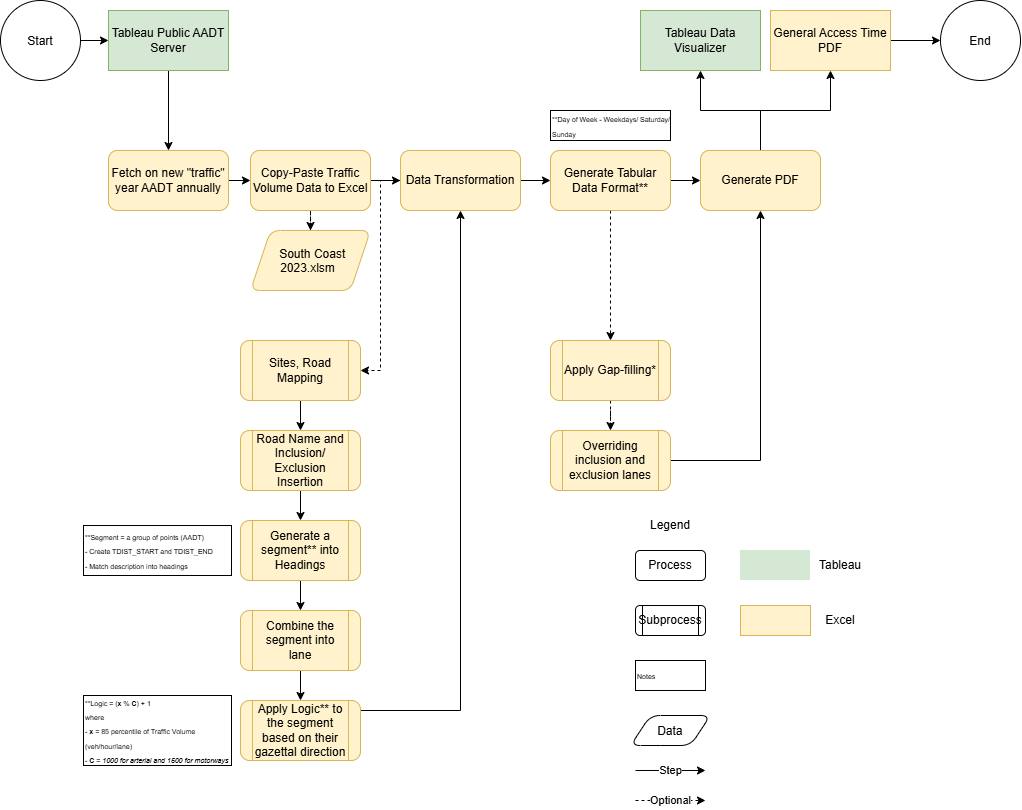

The diagram above was exported from draw.io. Its source (the exported page's mxGraphModel, read from the mxfile embedded in the PNG):
<mxGraphModel dx="1312" dy="1026" grid="1" gridSize="10" guides="1" tooltips="1" connect="1" arrows="1" fold="1" page="1" pageScale="1" pageWidth="850" pageHeight="1100" math="0" shadow="0">
  <root>
    <mxCell id="0" />
    <mxCell id="1" parent="0" />
    <mxCell id="RIznE9oI2IyOWT6D9eAL-5" edge="1" parent="1" source="RIznE9oI2IyOWT6D9eAL-1" style="edgeStyle=orthogonalEdgeStyle;rounded=0;orthogonalLoop=1;jettySize=auto;html=1;" target="RIznE9oI2IyOWT6D9eAL-4" value="">
      <mxGeometry relative="1" as="geometry" />
    </mxCell>
    <mxCell id="RIznE9oI2IyOWT6D9eAL-1" parent="1" style="ellipse;whiteSpace=wrap;html=1;shapeInside=1;aspect=fixed;" value="Start" vertex="1">
      <mxGeometry height="80" width="80" x="40" y="90" as="geometry" />
    </mxCell>
    <mxCell id="RIznE9oI2IyOWT6D9eAL-7" edge="1" parent="1" source="RIznE9oI2IyOWT6D9eAL-4" style="edgeStyle=orthogonalEdgeStyle;rounded=0;orthogonalLoop=1;jettySize=auto;html=1;" target="RIznE9oI2IyOWT6D9eAL-6" value="">
      <mxGeometry relative="1" as="geometry" />
    </mxCell>
    <mxCell id="RIznE9oI2IyOWT6D9eAL-4" parent="1" style="whiteSpace=wrap;html=1;fillColor=#d5e8d4;strokeColor=#82b366;" value="Tableau Public AADT Server" vertex="1">
      <mxGeometry height="60" width="120" x="148" y="100" as="geometry" />
    </mxCell>
    <mxCell id="RIznE9oI2IyOWT6D9eAL-9" edge="1" parent="1" source="RIznE9oI2IyOWT6D9eAL-6" style="edgeStyle=orthogonalEdgeStyle;rounded=0;orthogonalLoop=1;jettySize=auto;html=1;" target="RIznE9oI2IyOWT6D9eAL-8" value="">
      <mxGeometry relative="1" as="geometry" />
    </mxCell>
    <mxCell id="RIznE9oI2IyOWT6D9eAL-6" parent="1" style="rounded=1;whiteSpace=wrap;html=1;fillColor=#fff2cc;strokeColor=#d6b656;" value="Fetch on new &quot;traffic&quot; year AADT annually" vertex="1">
      <mxGeometry height="60" width="120" x="148" y="240" as="geometry" />
    </mxCell>
    <mxCell id="RIznE9oI2IyOWT6D9eAL-11" edge="1" parent="1" source="RIznE9oI2IyOWT6D9eAL-8" style="edgeStyle=orthogonalEdgeStyle;rounded=0;orthogonalLoop=1;jettySize=auto;html=1;dashed=1;" target="RIznE9oI2IyOWT6D9eAL-10" value="">
      <mxGeometry relative="1" as="geometry" />
    </mxCell>
    <mxCell id="RIznE9oI2IyOWT6D9eAL-17" edge="1" parent="1" source="RIznE9oI2IyOWT6D9eAL-8" style="edgeStyle=orthogonalEdgeStyle;rounded=0;orthogonalLoop=1;jettySize=auto;html=1;" target="RIznE9oI2IyOWT6D9eAL-16" value="">
      <mxGeometry relative="1" as="geometry" />
    </mxCell>
    <mxCell id="RIznE9oI2IyOWT6D9eAL-8" parent="1" style="rounded=1;whiteSpace=wrap;html=1;fillColor=#fff2cc;strokeColor=#d6b656;" value="Copy-Paste Traffic Volume Data to Excel" vertex="1">
      <mxGeometry height="60" width="120" x="290" y="240" as="geometry" />
    </mxCell>
    <mxCell id="RIznE9oI2IyOWT6D9eAL-10" parent="1" style="shape=parallelogram;perimeter=parallelogramPerimeter;whiteSpace=wrap;html=1;shapeInside=1;fixedSize=1;rounded=1;fillColor=#fff2cc;strokeColor=#d6b656;" value="South Coast 2023.xlsm" vertex="1">
      <mxGeometry height="60" width="120" x="290" y="320" as="geometry" />
    </mxCell>
    <mxCell id="RIznE9oI2IyOWT6D9eAL-26" edge="1" parent="1" source="RIznE9oI2IyOWT6D9eAL-14" style="edgeStyle=orthogonalEdgeStyle;rounded=0;orthogonalLoop=1;jettySize=auto;html=1;" target="RIznE9oI2IyOWT6D9eAL-20">
      <mxGeometry relative="1" as="geometry" />
    </mxCell>
    <mxCell id="RIznE9oI2IyOWT6D9eAL-14" parent="1" style="shape=process;whiteSpace=wrap;html=1;backgroundOutline=1;rounded=1;fillColor=#fff2cc;strokeColor=#d6b656;" value="Sites, Road Mapping" vertex="1">
      <mxGeometry height="60" width="120" x="280" y="430" as="geometry" />
    </mxCell>
    <mxCell id="RIznE9oI2IyOWT6D9eAL-32" edge="1" parent="1" source="RIznE9oI2IyOWT6D9eAL-16" style="edgeStyle=orthogonalEdgeStyle;rounded=0;orthogonalLoop=1;jettySize=auto;html=1;dashed=1;exitX=0;exitY=0.5;exitDx=0;exitDy=0;entryX=1;entryY=0.5;entryDx=0;entryDy=0;" target="RIznE9oI2IyOWT6D9eAL-14">
      <mxGeometry relative="1" as="geometry">
        <Array as="points">
          <mxPoint x="420" y="270" />
          <mxPoint x="420" y="460" />
        </Array>
      </mxGeometry>
    </mxCell>
    <mxCell id="RIznE9oI2IyOWT6D9eAL-34" edge="1" parent="1" source="RIznE9oI2IyOWT6D9eAL-16" style="edgeStyle=orthogonalEdgeStyle;rounded=0;orthogonalLoop=1;jettySize=auto;html=1;" target="RIznE9oI2IyOWT6D9eAL-33" value="">
      <mxGeometry relative="1" as="geometry" />
    </mxCell>
    <mxCell id="RIznE9oI2IyOWT6D9eAL-16" parent="1" style="rounded=1;whiteSpace=wrap;html=1;fillColor=#fff2cc;strokeColor=#d6b656;" value="Data Transformation" vertex="1">
      <mxGeometry height="60" width="120" x="440" y="240" as="geometry" />
    </mxCell>
    <mxCell id="RIznE9oI2IyOWT6D9eAL-27" edge="1" parent="1" source="RIznE9oI2IyOWT6D9eAL-20" style="edgeStyle=orthogonalEdgeStyle;rounded=0;orthogonalLoop=1;jettySize=auto;html=1;" target="RIznE9oI2IyOWT6D9eAL-21">
      <mxGeometry relative="1" as="geometry" />
    </mxCell>
    <mxCell id="RIznE9oI2IyOWT6D9eAL-20" parent="1" style="shape=process;whiteSpace=wrap;html=1;backgroundOutline=1;rounded=1;fillColor=#fff2cc;strokeColor=#d6b656;" value="Road Name and Inclusion/ Exclusion Insertion" vertex="1">
      <mxGeometry height="60" width="120" x="280" y="520" as="geometry" />
    </mxCell>
    <mxCell id="RIznE9oI2IyOWT6D9eAL-29" edge="1" parent="1" source="RIznE9oI2IyOWT6D9eAL-21" style="edgeStyle=orthogonalEdgeStyle;rounded=0;orthogonalLoop=1;jettySize=auto;html=1;" target="RIznE9oI2IyOWT6D9eAL-28" value="">
      <mxGeometry relative="1" as="geometry" />
    </mxCell>
    <mxCell id="RIznE9oI2IyOWT6D9eAL-21" parent="1" style="shape=process;whiteSpace=wrap;html=1;backgroundOutline=1;rounded=1;fillColor=#fff2cc;strokeColor=#d6b656;" value="Generate a segment** into Headings" vertex="1">
      <mxGeometry height="60" width="120" x="280" y="610" as="geometry" />
    </mxCell>
    <mxCell id="RIznE9oI2IyOWT6D9eAL-24" parent="1" style="text;html=1;whiteSpace=wrap;align=left;verticalAlign=middle;rounded=0;fillColor=none;strokeColor=default;" value="&lt;font style=&quot;font-size: 7px;&quot;&gt;**Segment = a group of points (AADT)&lt;/font&gt;&lt;div&gt;&lt;font style=&quot;font-size: 7px;&quot;&gt;- Create TDIST_START and TDIST_END&lt;/font&gt;&lt;/div&gt;&lt;div&gt;&lt;font style=&quot;font-size: 7px;&quot;&gt;- Match description into headings&lt;/font&gt;&lt;/div&gt;" vertex="1">
      <mxGeometry height="50" width="148" x="123" y="615" as="geometry" />
    </mxCell>
    <mxCell id="RIznE9oI2IyOWT6D9eAL-31" edge="1" parent="1" source="RIznE9oI2IyOWT6D9eAL-36" style="edgeStyle=orthogonalEdgeStyle;rounded=0;orthogonalLoop=1;jettySize=auto;html=1;entryX=0.5;entryY=1;entryDx=0;entryDy=0;exitX=1;exitY=0.5;exitDx=0;exitDy=0;" target="RIznE9oI2IyOWT6D9eAL-16">
      <mxGeometry relative="1" as="geometry">
        <Array as="points">
          <mxPoint x="400" y="800" />
          <mxPoint x="500" y="800" />
        </Array>
      </mxGeometry>
    </mxCell>
    <mxCell id="RIznE9oI2IyOWT6D9eAL-37" edge="1" parent="1" source="RIznE9oI2IyOWT6D9eAL-28" style="edgeStyle=orthogonalEdgeStyle;rounded=0;orthogonalLoop=1;jettySize=auto;html=1;" target="RIznE9oI2IyOWT6D9eAL-36" value="">
      <mxGeometry relative="1" as="geometry" />
    </mxCell>
    <mxCell id="RIznE9oI2IyOWT6D9eAL-28" parent="1" style="shape=process;whiteSpace=wrap;html=1;backgroundOutline=1;rounded=1;fillColor=#fff2cc;strokeColor=#d6b656;" value="Combine the segment into lane" vertex="1">
      <mxGeometry height="60" width="120" x="280" y="700" as="geometry" />
    </mxCell>
    <mxCell id="RIznE9oI2IyOWT6D9eAL-30" parent="1" style="text;html=1;whiteSpace=wrap;strokeColor=default;fillColor=none;align=left;verticalAlign=middle;rounded=0;" value="&lt;font style=&quot;font-size: 7px;&quot;&gt;**Logic = (&lt;b&gt;x&lt;/b&gt; % &lt;b&gt;C&lt;/b&gt;) + 1&lt;/font&gt;&lt;div&gt;&lt;font style=&quot;font-size: 7px;&quot;&gt;where&amp;nbsp;&lt;/font&gt;&lt;/div&gt;&lt;div&gt;&lt;font style=&quot;font-size: 7px;&quot;&gt;-&amp;nbsp;&lt;/font&gt;&lt;b style=&quot;background-color: transparent; color: light-dark(rgb(0, 0, 0), rgb(255, 255, 255)); font-size: 7px;&quot;&gt;x&lt;/b&gt;&lt;span style=&quot;background-color: transparent; color: light-dark(rgb(0, 0, 0), rgb(255, 255, 255)); font-size: 7px;&quot;&gt; = 85 percentile of Traffic Volume (veh/hour/lane)&lt;/span&gt;&lt;/div&gt;&lt;div&gt;&lt;font style=&quot;font-size: 7px;&quot;&gt;- &lt;b&gt;C&lt;/b&gt; = &lt;i&gt;1000&lt;/i&gt; &lt;i&gt;for arterial and 1500 for motorways&lt;/i&gt;&lt;/font&gt;&lt;/div&gt;" vertex="1">
      <mxGeometry height="70" width="148" x="123" y="785" as="geometry" />
    </mxCell>
    <mxCell id="RIznE9oI2IyOWT6D9eAL-39" edge="1" parent="1" source="RIznE9oI2IyOWT6D9eAL-33" style="edgeStyle=orthogonalEdgeStyle;rounded=0;orthogonalLoop=1;jettySize=auto;html=1;dashed=1;" target="RIznE9oI2IyOWT6D9eAL-38" value="">
      <mxGeometry relative="1" as="geometry" />
    </mxCell>
    <mxCell id="RIznE9oI2IyOWT6D9eAL-44" edge="1" parent="1" source="RIznE9oI2IyOWT6D9eAL-33" style="edgeStyle=orthogonalEdgeStyle;rounded=0;orthogonalLoop=1;jettySize=auto;html=1;" target="RIznE9oI2IyOWT6D9eAL-42" value="">
      <mxGeometry relative="1" as="geometry" />
    </mxCell>
    <mxCell id="RIznE9oI2IyOWT6D9eAL-33" parent="1" style="rounded=1;whiteSpace=wrap;html=1;fillColor=#fff2cc;strokeColor=#d6b656;" value="Generate Tabular Data Format**" vertex="1">
      <mxGeometry height="60" width="120" x="590" y="240" as="geometry" />
    </mxCell>
    <mxCell id="RIznE9oI2IyOWT6D9eAL-35" parent="1" style="text;html=1;whiteSpace=wrap;strokeColor=default;fillColor=none;align=left;verticalAlign=middle;rounded=0;" value="&lt;span style=&quot;font-size: 7px;&quot;&gt;**Day of Week - Weekdays/ Saturday/ Sunday&lt;/span&gt;" vertex="1">
      <mxGeometry height="30" width="120" x="590" y="200" as="geometry" />
    </mxCell>
    <mxCell id="RIznE9oI2IyOWT6D9eAL-36" parent="1" style="shape=process;whiteSpace=wrap;html=1;backgroundOutline=1;rounded=1;fillColor=#fff2cc;strokeColor=#d6b656;" value="Apply Logic** to the segment based on their gazettal direction" vertex="1">
      <mxGeometry height="60" width="120" x="280" y="790" as="geometry" />
    </mxCell>
    <mxCell id="RIznE9oI2IyOWT6D9eAL-41" edge="1" parent="1" source="RIznE9oI2IyOWT6D9eAL-38" style="edgeStyle=orthogonalEdgeStyle;rounded=0;orthogonalLoop=1;jettySize=auto;html=1;dashed=1;" target="RIznE9oI2IyOWT6D9eAL-40" value="">
      <mxGeometry relative="1" as="geometry" />
    </mxCell>
    <mxCell id="RIznE9oI2IyOWT6D9eAL-38" parent="1" style="shape=process;whiteSpace=wrap;html=1;backgroundOutline=1;rounded=1;fillColor=#fff2cc;strokeColor=#d6b656;" value="Apply Gap-filling*" vertex="1">
      <mxGeometry height="60" width="120" x="590" y="430" as="geometry" />
    </mxCell>
    <mxCell id="RIznE9oI2IyOWT6D9eAL-43" edge="1" parent="1" source="RIznE9oI2IyOWT6D9eAL-40" style="edgeStyle=orthogonalEdgeStyle;rounded=0;orthogonalLoop=1;jettySize=auto;html=1;" target="RIznE9oI2IyOWT6D9eAL-42" value="">
      <mxGeometry relative="1" as="geometry" />
    </mxCell>
    <mxCell id="RIznE9oI2IyOWT6D9eAL-40" parent="1" style="shape=process;whiteSpace=wrap;html=1;backgroundOutline=1;rounded=1;fillColor=#fff2cc;strokeColor=#d6b656;" value="Overriding inclusion and exclusion lanes" vertex="1">
      <mxGeometry height="60" width="120" x="590" y="520" as="geometry" />
    </mxCell>
    <mxCell id="RIznE9oI2IyOWT6D9eAL-48" edge="1" parent="1" source="RIznE9oI2IyOWT6D9eAL-42" style="edgeStyle=orthogonalEdgeStyle;rounded=0;orthogonalLoop=1;jettySize=auto;html=1;" target="RIznE9oI2IyOWT6D9eAL-47" value="">
      <mxGeometry relative="1" as="geometry" />
    </mxCell>
    <mxCell id="RIznE9oI2IyOWT6D9eAL-50" edge="1" parent="1" source="RIznE9oI2IyOWT6D9eAL-42" style="edgeStyle=orthogonalEdgeStyle;rounded=0;orthogonalLoop=1;jettySize=auto;html=1;entryX=0.5;entryY=1;entryDx=0;entryDy=0;" target="RIznE9oI2IyOWT6D9eAL-49">
      <mxGeometry relative="1" as="geometry" />
    </mxCell>
    <mxCell id="RIznE9oI2IyOWT6D9eAL-42" parent="1" style="whiteSpace=wrap;html=1;rounded=1;fillColor=#fff2cc;strokeColor=#d6b656;" value="Generate PDF" vertex="1">
      <mxGeometry height="60" width="120" x="740" y="240" as="geometry" />
    </mxCell>
    <mxCell id="RIznE9oI2IyOWT6D9eAL-45" parent="1" style="ellipse;whiteSpace=wrap;html=1;shapeInside=1;rounded=1;" value="End" vertex="1">
      <mxGeometry height="80" width="80" x="980" y="90" as="geometry" />
    </mxCell>
    <mxCell id="RIznE9oI2IyOWT6D9eAL-52" edge="1" parent="1" source="RIznE9oI2IyOWT6D9eAL-47" style="edgeStyle=orthogonalEdgeStyle;rounded=0;orthogonalLoop=1;jettySize=auto;html=1;" target="RIznE9oI2IyOWT6D9eAL-45" value="">
      <mxGeometry relative="1" as="geometry" />
    </mxCell>
    <mxCell id="RIznE9oI2IyOWT6D9eAL-47" parent="1" style="whiteSpace=wrap;html=1;fillColor=#fff2cc;strokeColor=#d6b656;" value="General Access Time PDF" vertex="1">
      <mxGeometry height="60" width="120" x="810" y="100" as="geometry" />
    </mxCell>
    <mxCell id="RIznE9oI2IyOWT6D9eAL-49" parent="1" style="whiteSpace=wrap;html=1;fillColor=#d5e8d4;strokeColor=#82b366;" value="Tableau Data Visualizer" vertex="1">
      <mxGeometry height="60" width="120" x="680" y="100" as="geometry" />
    </mxCell>
    <mxCell id="RIznE9oI2IyOWT6D9eAL-53" parent="1" style="text;html=1;whiteSpace=wrap;strokeColor=none;fillColor=default;align=center;verticalAlign=middle;rounded=0;" value="Legend" vertex="1">
      <mxGeometry height="30" width="60" x="680" y="600" as="geometry" />
    </mxCell>
    <mxCell id="RIznE9oI2IyOWT6D9eAL-54" parent="1" style="rounded=1;whiteSpace=wrap;html=1;" value="Process" vertex="1">
      <mxGeometry height="30" width="70" x="675" y="640" as="geometry" />
    </mxCell>
    <mxCell id="RIznE9oI2IyOWT6D9eAL-56" parent="1" style="shape=process;whiteSpace=wrap;html=1;backgroundOutline=1;rounded=1;" value="Subprocess" vertex="1">
      <mxGeometry height="30" width="70" x="675" y="695" as="geometry" />
    </mxCell>
    <mxCell id="RIznE9oI2IyOWT6D9eAL-57" parent="1" style="text;html=1;whiteSpace=wrap;strokeColor=default;fillColor=none;align=left;verticalAlign=middle;rounded=0;" value="&lt;span style=&quot;font-size: 7px;&quot;&gt;Notes&lt;/span&gt;" vertex="1">
      <mxGeometry height="30" width="70" x="675" y="750" as="geometry" />
    </mxCell>
    <mxCell id="RIznE9oI2IyOWT6D9eAL-58" parent="1" style="shape=parallelogram;perimeter=parallelogramPerimeter;whiteSpace=wrap;html=1;shapeInside=1;fixedSize=1;rounded=1;" value="Data" vertex="1">
      <mxGeometry height="30" width="80" x="670" y="805" as="geometry" />
    </mxCell>
    <mxCell id="RIznE9oI2IyOWT6D9eAL-61" edge="1" parent="1" style="endArrow=classic;html=1;rounded=0;" value="Step">
      <mxGeometry height="50" relative="1" width="50" as="geometry">
        <mxPoint x="675" y="860" as="sourcePoint" />
        <mxPoint x="745" y="860" as="targetPoint" />
      </mxGeometry>
    </mxCell>
    <mxCell id="RIznE9oI2IyOWT6D9eAL-62" edge="1" parent="1" style="endArrow=classic;html=1;rounded=0;dashed=1;" value="Optional">
      <mxGeometry height="50" relative="1" width="50" as="geometry">
        <mxPoint x="675" y="890" as="sourcePoint" />
        <mxPoint x="745" y="890" as="targetPoint" />
      </mxGeometry>
    </mxCell>
    <mxCell id="RIznE9oI2IyOWT6D9eAL-64" parent="1" style="rounded=0;whiteSpace=wrap;html=1;fillColor=#d5e8d4;strokeColor=none;" value="" vertex="1">
      <mxGeometry height="30" width="70" x="780" y="640" as="geometry" />
    </mxCell>
    <mxCell id="RIznE9oI2IyOWT6D9eAL-65" parent="1" style="text;html=1;whiteSpace=wrap;strokeColor=none;fillColor=none;align=center;verticalAlign=middle;rounded=0;" value="Tableau" vertex="1">
      <mxGeometry height="30" width="60" x="850" y="640" as="geometry" />
    </mxCell>
    <mxCell id="RIznE9oI2IyOWT6D9eAL-66" parent="1" style="rounded=0;whiteSpace=wrap;html=1;fillColor=#fff2cc;strokeColor=#d6b656;" value="" vertex="1">
      <mxGeometry height="30" width="70" x="780" y="695" as="geometry" />
    </mxCell>
    <mxCell id="RIznE9oI2IyOWT6D9eAL-67" parent="1" style="text;html=1;whiteSpace=wrap;strokeColor=none;fillColor=none;align=center;verticalAlign=middle;rounded=0;" value="Excel" vertex="1">
      <mxGeometry height="30" width="60" x="850" y="695" as="geometry" />
    </mxCell>
  </root>
</mxGraphModel>